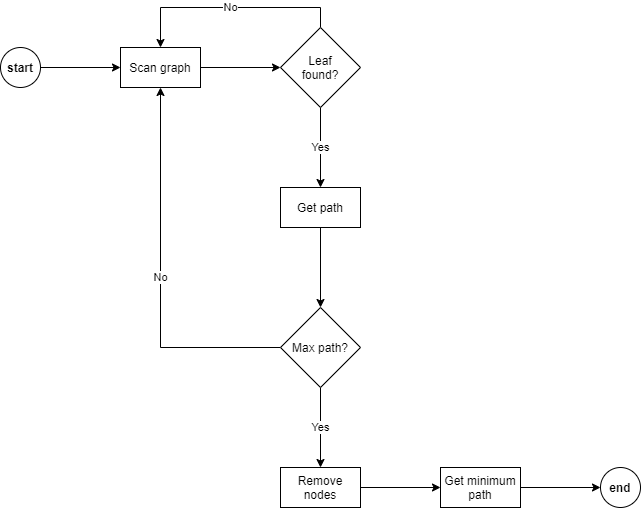

The diagram above was exported from draw.io. Its source (the exported page's mxGraphModel, read from the mxfile embedded in the PNG):
<mxGraphModel dx="1038" dy="607" grid="1" gridSize="10" guides="1" tooltips="1" connect="1" arrows="1" fold="1" page="1" pageScale="1" pageWidth="827" pageHeight="1169" math="0" shadow="0">
  <root>
    <mxCell id="0" />
    <mxCell id="1" parent="0" />
    <mxCell id="IlIoq0m6oaXAjIZWUBuO-2" value="start" style="ellipse;whiteSpace=wrap;html=1;aspect=fixed;fontStyle=1" parent="1" vertex="1">
      <mxGeometry x="80" y="80" width="40" height="40" as="geometry" />
    </mxCell>
    <mxCell id="IlIoq0m6oaXAjIZWUBuO-4" value="" style="endArrow=classic;html=1;rounded=0;exitX=1;exitY=0.5;exitDx=0;exitDy=0;entryX=0;entryY=0.5;entryDx=0;entryDy=0;" parent="1" source="IlIoq0m6oaXAjIZWUBuO-2" target="qtRNIAXDZXX7n1waSmxf-3" edge="1">
      <mxGeometry width="50" height="50" relative="1" as="geometry">
        <mxPoint x="430" y="360" as="sourcePoint" />
        <mxPoint x="180" y="100" as="targetPoint" />
      </mxGeometry>
    </mxCell>
    <mxCell id="qtRNIAXDZXX7n1waSmxf-6" style="edgeStyle=orthogonalEdgeStyle;rounded=0;orthogonalLoop=1;jettySize=auto;html=1;exitX=1;exitY=0.5;exitDx=0;exitDy=0;entryX=0;entryY=0.5;entryDx=0;entryDy=0;" edge="1" parent="1" source="qtRNIAXDZXX7n1waSmxf-3" target="qtRNIAXDZXX7n1waSmxf-5">
      <mxGeometry relative="1" as="geometry" />
    </mxCell>
    <mxCell id="qtRNIAXDZXX7n1waSmxf-3" value="Scan graph" style="rounded=0;whiteSpace=wrap;html=1;" vertex="1" parent="1">
      <mxGeometry x="200" y="80" width="80" height="40" as="geometry" />
    </mxCell>
    <mxCell id="qtRNIAXDZXX7n1waSmxf-7" value="Yes" style="edgeStyle=orthogonalEdgeStyle;rounded=0;orthogonalLoop=1;jettySize=auto;html=1;exitX=0.5;exitY=1;exitDx=0;exitDy=0;entryX=0.5;entryY=0;entryDx=0;entryDy=0;" edge="1" parent="1" source="qtRNIAXDZXX7n1waSmxf-5" target="qtRNIAXDZXX7n1waSmxf-12">
      <mxGeometry relative="1" as="geometry">
        <mxPoint x="320" y="180" as="targetPoint" />
      </mxGeometry>
    </mxCell>
    <mxCell id="qtRNIAXDZXX7n1waSmxf-15" value="No" style="edgeStyle=orthogonalEdgeStyle;rounded=0;orthogonalLoop=1;jettySize=auto;html=1;exitX=0.5;exitY=0;exitDx=0;exitDy=0;entryX=0.5;entryY=0;entryDx=0;entryDy=0;" edge="1" parent="1" source="qtRNIAXDZXX7n1waSmxf-5" target="qtRNIAXDZXX7n1waSmxf-3">
      <mxGeometry relative="1" as="geometry" />
    </mxCell>
    <mxCell id="qtRNIAXDZXX7n1waSmxf-5" value="Leaf&lt;br&gt;found?" style="rhombus;whiteSpace=wrap;html=1;" vertex="1" parent="1">
      <mxGeometry x="360" y="60" width="80" height="80" as="geometry" />
    </mxCell>
    <mxCell id="qtRNIAXDZXX7n1waSmxf-9" style="edgeStyle=orthogonalEdgeStyle;rounded=0;orthogonalLoop=1;jettySize=auto;html=1;exitX=0.5;exitY=1;exitDx=0;exitDy=0;entryX=0.5;entryY=0;entryDx=0;entryDy=0;" edge="1" parent="1" source="qtRNIAXDZXX7n1waSmxf-12" target="qtRNIAXDZXX7n1waSmxf-11">
      <mxGeometry relative="1" as="geometry">
        <mxPoint x="340" y="320" as="targetPoint" />
        <mxPoint x="320" y="230" as="sourcePoint" />
      </mxGeometry>
    </mxCell>
    <mxCell id="qtRNIAXDZXX7n1waSmxf-14" value="Yes" style="edgeStyle=orthogonalEdgeStyle;rounded=0;orthogonalLoop=1;jettySize=auto;html=1;exitX=0.5;exitY=1;exitDx=0;exitDy=0;entryX=0.5;entryY=0;entryDx=0;entryDy=0;" edge="1" parent="1" source="qtRNIAXDZXX7n1waSmxf-11" target="qtRNIAXDZXX7n1waSmxf-13">
      <mxGeometry relative="1" as="geometry" />
    </mxCell>
    <mxCell id="qtRNIAXDZXX7n1waSmxf-17" value="No" style="edgeStyle=orthogonalEdgeStyle;rounded=0;orthogonalLoop=1;jettySize=auto;html=1;exitX=0;exitY=0.5;exitDx=0;exitDy=0;entryX=0.5;entryY=1;entryDx=0;entryDy=0;" edge="1" parent="1" source="qtRNIAXDZXX7n1waSmxf-11" target="qtRNIAXDZXX7n1waSmxf-3">
      <mxGeometry relative="1" as="geometry">
        <mxPoint x="400" y="300" as="targetPoint" />
        <Array as="points">
          <mxPoint x="240" y="380" />
        </Array>
      </mxGeometry>
    </mxCell>
    <mxCell id="qtRNIAXDZXX7n1waSmxf-11" value="Max path?" style="rhombus;whiteSpace=wrap;html=1;" vertex="1" parent="1">
      <mxGeometry x="360" y="340" width="80" height="80" as="geometry" />
    </mxCell>
    <mxCell id="qtRNIAXDZXX7n1waSmxf-12" value="Get path" style="rounded=0;whiteSpace=wrap;html=1;" vertex="1" parent="1">
      <mxGeometry x="360" y="220" width="80" height="40" as="geometry" />
    </mxCell>
    <mxCell id="qtRNIAXDZXX7n1waSmxf-20" style="edgeStyle=orthogonalEdgeStyle;rounded=0;orthogonalLoop=1;jettySize=auto;html=1;exitX=1;exitY=0.5;exitDx=0;exitDy=0;entryX=0;entryY=0.5;entryDx=0;entryDy=0;" edge="1" parent="1" source="qtRNIAXDZXX7n1waSmxf-13" target="qtRNIAXDZXX7n1waSmxf-18">
      <mxGeometry relative="1" as="geometry" />
    </mxCell>
    <mxCell id="qtRNIAXDZXX7n1waSmxf-13" value="Remove nodes" style="rounded=0;whiteSpace=wrap;html=1;" vertex="1" parent="1">
      <mxGeometry x="360" y="500" width="80" height="40" as="geometry" />
    </mxCell>
    <mxCell id="qtRNIAXDZXX7n1waSmxf-23" style="edgeStyle=orthogonalEdgeStyle;rounded=0;orthogonalLoop=1;jettySize=auto;html=1;exitX=1;exitY=0.5;exitDx=0;exitDy=0;entryX=0;entryY=0.5;entryDx=0;entryDy=0;" edge="1" parent="1" source="qtRNIAXDZXX7n1waSmxf-18" target="qtRNIAXDZXX7n1waSmxf-21">
      <mxGeometry relative="1" as="geometry" />
    </mxCell>
    <mxCell id="qtRNIAXDZXX7n1waSmxf-18" value="Get minimum path" style="rounded=0;whiteSpace=wrap;html=1;" vertex="1" parent="1">
      <mxGeometry x="520" y="500" width="80" height="40" as="geometry" />
    </mxCell>
    <mxCell id="qtRNIAXDZXX7n1waSmxf-21" value="end" style="ellipse;whiteSpace=wrap;html=1;aspect=fixed;fontStyle=1" vertex="1" parent="1">
      <mxGeometry x="680" y="500" width="40" height="40" as="geometry" />
    </mxCell>
  </root>
</mxGraphModel>